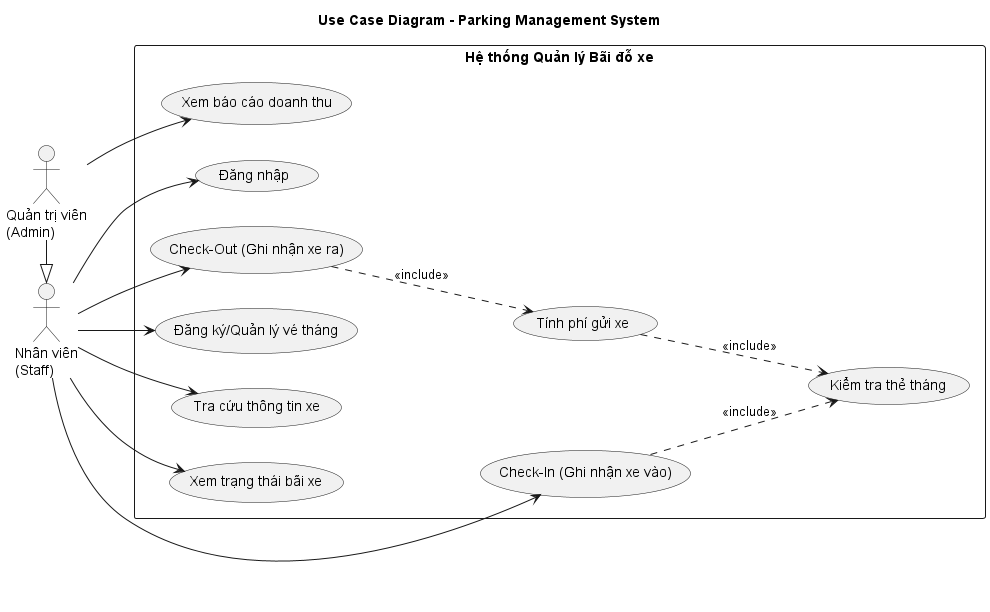

The diagram above was rendered by PlantUML. Its source (embedded in the PNG):
@startuml
title Use Case Diagram - Parking Management System

left to right direction
skinparam packageStyle rectangle

' Khai báo các Actors
actor "Nhân viên\n(Staff)" as Staff
actor "Quản trị viên\n(Admin)" as Admin

' Quản trị viên có toàn bộ quyền của Nhân viên
Admin -|> Staff

package "Hệ thống Quản lý Bãi đỗ xe" {
    usecase "Đăng nhập" as UC_Login
    usecase "Check-In (Ghi nhận xe vào)" as UC_CheckIn
    usecase "Check-Out (Ghi nhận xe ra)" as UC_CheckOut
    usecase "Đăng ký/Quản lý vé tháng" as UC_Subscription
    usecase "Xem báo cáo doanh thu" as UC_Report
    usecase "Tra cứu thông tin xe" as UC_Search
    usecase "Xem trạng thái bãi xe" as UC_ViewStatus
    
    usecase "Kiểm tra thẻ tháng" as UC_VerifyCard
    usecase "Tính phí gửi xe" as UC_CalculateFee
}

' Định nghĩa các mối quan hệ cho Staff
Staff --> UC_Login
Staff --> UC_CheckIn
Staff --> UC_CheckOut
Staff --> UC_Subscription
Staff --> UC_Search
Staff --> UC_ViewStatus

' Định nghĩa các mối quan hệ riêng cho Admin
Admin --> UC_Report

' Các quan hệ Include (Bao gồm)
UC_CheckIn ..> UC_VerifyCard : <<include>>
UC_CheckOut ..> UC_CalculateFee : <<include>>
UC_CalculateFee ..> UC_VerifyCard : <<include>>
@enduml